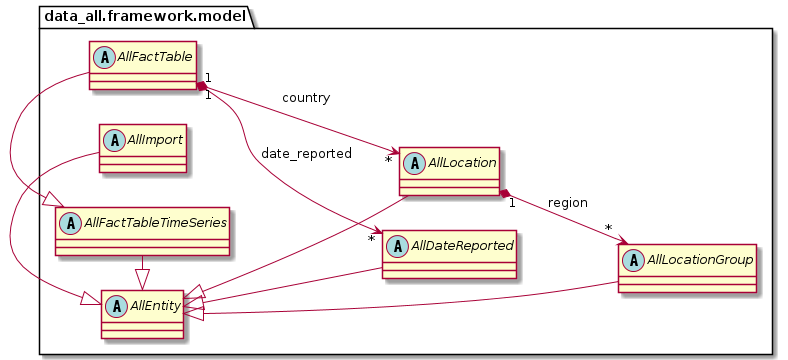

The diagram above was rendered by PlantUML. Its source (embedded in the PNG):
@startuml
left to right direction
'https://plantuml.com/class-diagram

package data_all.framework.model {

    abstract class AllEntity {}
    abstract class AllFactTableTimeSeries {}
    abstract class AllImport {}
    abstract class AllDateReported {}
    abstract class AllLocation {}
    abstract class AllLocationGroup {}
    abstract class AllFactTable {}

    AllEntity <|- AllFactTableTimeSeries
    AllFactTableTimeSeries <|- AllFactTable
    AllEntity <|- AllDateReported
    AllEntity <|- AllImport
    AllEntity <|- AllLocation
    AllEntity <|- AllLocationGroup

    AllLocation "1" *--> "*" AllLocationGroup : region
    AllFactTable "1" *--> "*" AllLocation : country
    AllFactTable "1" *--> "*" AllDateReported : date_reported
}

@enduml